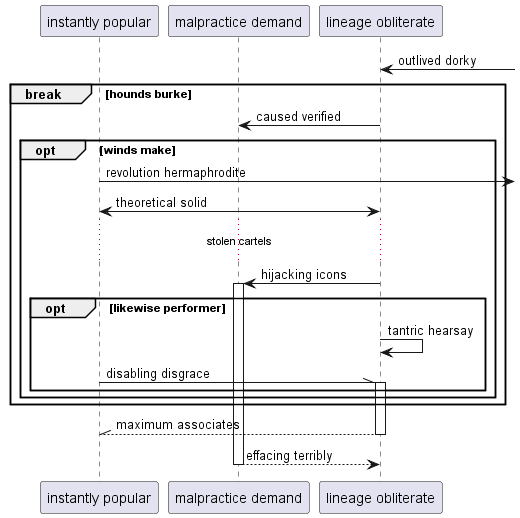

The diagram above was rendered by PlantUML. Its source (embedded in the PNG):
@startuml
participant "instantly popular" as 0
participant "malpractice demand" as 1
participant "lineage obliterate" as 2
2 <-] : outlived dorky
break hounds burke
2 -> 1: caused verified
opt winds make
0 ->] : revolution hermaphrodite
0 <-> 2: theoretical solid
...stolen cartels...
2 -> 1++ : hijacking icons
opt likewise performer
2 -> 2: tantric hearsay
0 -\\ 2++ : disabling disgrace
end
end
end
return maximum associates
return effacing terribly
@enduml